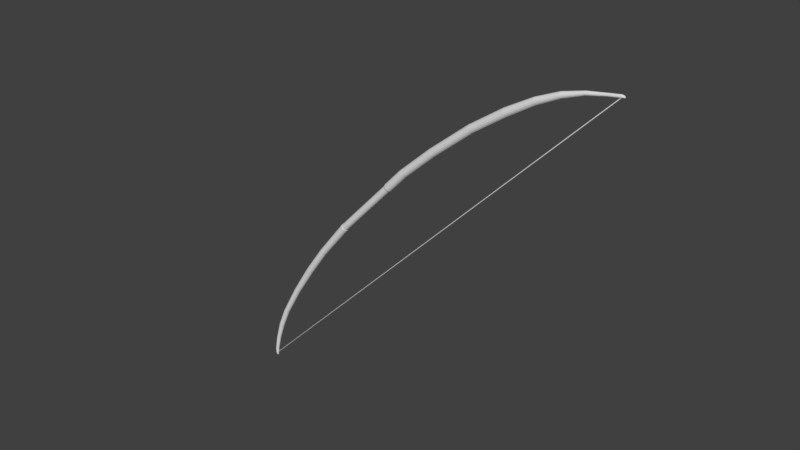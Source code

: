 # Source: Bow_01.blend  (saved by Blender 2.79.0; exported with 4.5.12 LTS)
import bpy
from mathutils import Matrix  # noqa: F401  (used for matrix-valued properties, if any)

bpy.ops.wm.read_factory_settings(use_empty=True)
scene = bpy.context.scene
scene.name = 'Scene'

# ---- collections
col_collection_1 = bpy.data.collections.new('Collection 1'); scene.collection.children.link(col_collection_1)

# ---- world
world_world = bpy.data.worlds.new('World'); scene.world = world_world
world_world.color = (0.05088, 0.05088, 0.05088)
world_world.use_sun_shadow = False
world_world.sun_shadow_jitter_overblur = 0.0
world_world.cycles.sampling_method = 'MANUAL'

# ---- meshes
me_cylinder_001 = bpy.data.meshes.new('Cylinder.001')
me_cylinder_001.from_pydata([(-103.8, 0.3389, -105.6), (106.9, -0.3613, 106.2), (-103.9, -0.303, -105.3), (107.3, -0.2348, 106.8), (-104.1, -0.1828, -105.3), (106.3, -0.2294, 106.2)], [], [(0, 1, 3, 2), (2, 3, 5, 4), (3, 1, 5), (4, 5, 1, 0), (0, 2, 4)])
me_cylinder_001.use_remesh_preserve_volume = False
me_cylinder_001.use_remesh_preserve_attributes = False
me_cylinder_001.use_mirror_vertex_groups = False
me_cylinder_001.update()
me_cylinder = bpy.data.meshes.new('Cylinder')
me_cylinder.from_pydata([(0.1951, 0.9808, -10.55), (0.1951, 0.9808, 10.55), (0.5556, 0.8315, -10.55), (0.5556, 0.8315, 10.55), (0.8315, 0.5556, -10.55), (0.8315, 0.5556, 10.55), (0.9808, 0.1951, -10.55), (0.9808, 0.1951, 10.55), (0.9808, -0.1951, -10.55), (0.9808, -0.1951, 10.55), (0.8315, -0.5556, -10.55), (0.8315, -0.5556, 10.55), (0.5556, -0.8315, -10.55), (0.5556, -0.8315, 10.55), (0.1951, -0.9808, -10.55), (0.1951, -0.9808, 10.55), (-0.1951, -0.9808, -10.55), (-0.1951, -0.9808, 10.55), (-0.5556, -0.8315, -10.55), (-0.5556, -0.8315, 10.55), (-0.8315, -0.5556, -10.55), (-0.8315, -0.5556, 10.55), (-0.9808, -0.1951, -10.55), (-0.9808, -0.1951, 10.55), (-0.9808, 0.1951, -10.55), (-0.9808, 0.1951, 10.55), (-0.8315, 0.5556, -10.55), (-0.8315, 0.5556, 10.55), (-0.5556, 0.8315, -10.55), (-0.5556, 0.8315, 10.55), (-0.1951, 0.9808, -10.55), (-0.1951, 0.9808, 10.55), (0.2278, 1.145, 10.96), (0.6488, 0.971, 10.96), (0.971, 0.6488, 10.96), (1.145, 0.2278, 10.96), (1.145, -0.2278, 10.96), (0.971, -0.6488, 10.96), (0.6488, -0.971, 10.96), (0.2278, -1.145, 10.96), (-0.2278, -1.145, 10.96), (-0.6488, -0.971, 10.96), (-0.971, -0.6488, 10.96), (-1.145, -0.2278, 10.96), (-1.145, 0.2278, 10.96), (-0.971, 0.6488, 10.96), (-0.6488, 0.971, 10.96), (-0.2278, 1.145, 10.96), (0.2278, 1.145, 17.91), (0.6488, 0.971, 17.91), (0.971, 0.6488, 17.91), (1.145, 0.2278, 17.91), (1.145, -0.2278, 17.91), (0.971, -0.6488, 17.91), (0.6488, -0.971, 17.91), (0.2278, -1.145, 17.91), (-0.2278, -1.145, 17.91), (-0.6488, -0.971, 17.91), (-0.971, -0.6488, 17.91), (-1.145, -0.2278, 17.91), (-1.145, 0.2278, 17.91), (-0.971, 0.6488, 17.91), (-0.6488, 0.971, 17.91), (-0.2278, 1.145, 17.91), (1.215, 1.145, 29.69), (1.631, 0.971, 29.63), (1.949, 0.6488, 29.58), (2.121, 0.2278, 29.55), (2.121, -0.2278, 29.55), (1.949, -0.6488, 29.58), (1.631, -0.971, 29.63), (1.215, -1.145, 29.69), (0.7653, -1.145, 29.77), (0.3495, -0.971, 29.83), (0.03137, -0.6488, 29.88), (-0.1408, -0.2278, 29.91), (-0.1408, 0.2278, 29.91), (0.03137, 0.6488, 29.88), (0.3495, 0.971, 29.83), (0.7653, 1.145, 29.77), (3.13, 1.145, 43.74), (3.541, 0.971, 43.65), (3.855, 0.6488, 43.58), (4.026, 0.2278, 43.54), (4.026, -0.2278, 43.54), (3.855, -0.6488, 43.58), (3.541, -0.971, 43.65), (3.13, -1.145, 43.74), (2.685, -1.145, 43.84), (2.274, -0.971, 43.93), (1.96, -0.6488, 44.0), (1.79, -0.2278, 44.04), (1.79, 0.2278, 44.04), (1.96, 0.6488, 44.0), (2.274, 0.971, 43.93), (2.685, 1.145, 43.84), (5.564, 1.145, 54.68), (5.975, 0.971, 54.59), (6.29, 0.6488, 54.52), (6.46, 0.2278, 54.48), (6.46, -0.2278, 54.48), (6.29, -0.6488, 54.52), (5.975, -0.971, 54.59), (5.564, -1.145, 54.68), (5.119, -1.145, 54.78), (4.709, -0.971, 54.87), (4.394, -0.6488, 54.94), (4.224, -0.2278, 54.98), (4.224, 0.2278, 54.98), (4.394, 0.6488, 54.94), (4.709, 0.971, 54.87), (5.119, 1.145, 54.78), (7.933, 0.9772, 62.92), (8.271, 0.8285, 62.8), (8.529, 0.5536, 62.7), (8.669, 0.1944, 62.65), (8.669, -0.1944, 62.65), (8.529, -0.5536, 62.7), (8.271, -0.8285, 62.8), (7.933, -0.9772, 62.92), (7.567, -0.9772, 63.05), (7.229, -0.8285, 63.17), (6.97, -0.5536, 63.26), (6.83, -0.1944, 63.32), (6.83, 0.1944, 63.32), (6.97, 0.5536, 63.26), (7.229, 0.8285, 63.17), (7.567, 0.9772, 63.05), (10.46, 0.818, 69.2), (10.71, 0.6935, 69.04), (10.91, 0.4634, 68.92), (11.01, 0.1627, 68.85), (11.01, -0.1627, 68.85), (10.91, -0.4634, 68.92), (10.71, -0.6935, 69.04), (10.46, -0.818, 69.2), (10.19, -0.818, 69.38), (9.933, -0.6935, 69.54), (9.739, -0.4634, 69.66), (9.634, -0.1627, 69.73), (9.634, 0.1627, 69.73), (9.739, 0.4634, 69.66), (9.933, 0.6935, 69.54), (10.19, 0.818, 69.38), (13.36, 0.5463, 74.41), (13.5, 0.4631, 74.28), (13.62, 0.3095, 74.17), (13.68, 0.1087, 74.12), (13.68, -0.1087, 74.12), (13.62, -0.3095, 74.17), (13.5, -0.4631, 74.28), (13.36, -0.5463, 74.41), (13.19, -0.5463, 74.56), (13.05, -0.4631, 74.69), (12.93, -0.3095, 74.8), (12.87, -0.1087, 74.85), (12.87, 0.1087, 74.85), (12.93, 0.3095, 74.8), (13.05, 0.4631, 74.69), (13.19, 0.5463, 74.56), (16.55, 0.417, 78.67), (16.65, 0.3535, 78.55), (16.72, 0.2362, 78.46), (16.76, 0.08294, 78.41), (16.76, -0.08295, 78.41), (16.72, -0.2362, 78.46), (16.65, -0.3535, 78.55), (16.55, -0.417, 78.67), (16.45, -0.417, 78.8), (16.35, -0.3535, 78.92), (16.28, -0.2362, 79.01), (16.24, -0.08295, 79.06), (16.24, 0.08294, 79.06), (16.28, 0.2362, 79.01), (16.35, 0.3535, 78.92), (16.45, 0.417, 78.8), (18.45, 0.417, 81.01), (18.55, 0.3535, 80.89), (18.62, 0.2362, 80.79), (18.66, 0.08293, 80.74), (18.66, -0.08296, 80.74), (18.62, -0.2362, 80.79), (18.55, -0.3535, 80.89), (18.45, -0.417, 81.01), (18.35, -0.417, 81.14), (18.25, -0.3535, 81.26), (18.18, -0.2362, 81.35), (18.14, -0.08295, 81.4), (18.14, 0.08293, 81.4), (18.18, 0.2362, 81.35), (18.25, 0.3535, 81.26), (18.35, 0.417, 81.14), (19.05, 0.2307, 81.62), (19.11, 0.1956, 81.55), (19.15, 0.1307, 81.5), (19.17, 0.04588, 81.47), (19.17, -0.0459, 81.47), (19.15, -0.1307, 81.5), (19.11, -0.1956, 81.55), (19.05, -0.2307, 81.62), (19.0, -0.2307, 81.69), (18.94, -0.1956, 81.76), (18.9, -0.1307, 81.81), (18.88, -0.0459, 81.83), (18.88, 0.04588, 81.83), (18.9, 0.1307, 81.81), (18.94, 0.1956, 81.76), (19.0, 0.2307, 81.69), (0.4957, 0.8315, -24.01), (0.2202, 0.5556, -24.03), (0.07107, 0.1951, -24.03), (0.07107, -0.1951, -24.03), (0.2202, -0.5556, -24.03), (0.4957, -0.8315, -24.01), (0.8557, -0.9808, -23.99), (1.245, -0.9808, -23.97), (1.605, -0.8315, -23.95), (1.881, -0.5556, -23.94), (2.03, -0.1951, -23.93), (2.03, 0.1951, -23.93), (1.881, 0.5556, -23.94), (1.605, 0.8315, -23.95), (1.245, 0.9808, -23.97), (0.8558, 0.9808, -23.99), (1.801, 0.8315, -33.12), (1.528, 0.5556, -33.16), (1.38, 0.1951, -33.18), (1.38, -0.1951, -33.18), (1.528, -0.5556, -33.16), (1.801, -0.8315, -33.12), (2.159, -0.9808, -33.07), (2.545, -0.9808, -33.02), (2.903, -0.8315, -32.97), (3.176, -0.5556, -32.94), (3.324, -0.1951, -32.92), (3.324, 0.1951, -32.92), (3.176, 0.5556, -32.94), (2.903, 0.8315, -32.97), (2.545, 0.9808, -33.02), (2.159, 0.9808, -33.07), (3.733, 0.7249, -43.04), (3.498, 0.4844, -43.09), (3.37, 0.1701, -43.12), (3.37, -0.1701, -43.12), (3.498, -0.4844, -43.09), (3.733, -0.7249, -43.04), (4.042, -0.8551, -42.98), (4.375, -0.8551, -42.91), (4.683, -0.7249, -42.85), (4.919, -0.4844, -42.81), (5.047, -0.1701, -42.78), (5.047, 0.1701, -42.78), (4.919, 0.4844, -42.81), (4.683, 0.7249, -42.85), (4.375, 0.8551, -42.91), (4.042, 0.8551, -42.98), (6.207, 0.6627, -52.68), (6.004, 0.4428, -52.76), (5.894, 0.1555, -52.81), (5.894, -0.1555, -52.81), (6.004, -0.4428, -52.76), (6.207, -0.6628, -52.68), (6.472, -0.7818, -52.56), (6.759, -0.7818, -52.44), (7.025, -0.6628, -52.33), (7.228, -0.4428, -52.25), (7.338, -0.1555, -52.2), (7.338, 0.1555, -52.2), (7.228, 0.4428, -52.25), (7.025, 0.6627, -52.33), (6.759, 0.7818, -52.44), (6.472, 0.7818, -52.56), (8.35, 0.6172, -58.38), (8.161, 0.4124, -58.46), (8.059, 0.1448, -58.5), (8.059, -0.1448, -58.5), (8.161, -0.4124, -58.46), (8.35, -0.6172, -58.38), (8.597, -0.728, -58.27), (8.865, -0.728, -58.16), (9.112, -0.6172, -58.06), (9.301, -0.4124, -57.98), (9.403, -0.1448, -57.94), (9.403, 0.1448, -57.94), (9.301, 0.4124, -57.98), (9.112, 0.6172, -58.06), (8.865, 0.728, -58.16), (8.597, 0.728, -58.27), (10.62, 0.5102, -62.92), (10.48, 0.3409, -63.0), (10.4, 0.1197, -63.05), (10.4, -0.1197, -63.05), (10.48, -0.3409, -63.0), (10.62, -0.5102, -62.92), (10.82, -0.6018, -62.81), (11.03, -0.6018, -62.69), (11.22, -0.5102, -62.58), (11.37, -0.3409, -62.5), (11.45, -0.1197, -62.45), (11.45, 0.1197, -62.45), (11.37, 0.3409, -62.5), (11.22, 0.5102, -62.58), (11.03, 0.6018, -62.69), (10.82, 0.6018, -62.81), (12.86, 0.4216, -66.53), (12.75, 0.2817, -66.61), (12.68, 0.09893, -66.66), (12.68, -0.09893, -66.66), (12.75, -0.2817, -66.61), (12.86, -0.4216, -66.53), (13.01, -0.4974, -66.43), (13.17, -0.4974, -66.31), (13.32, -0.4216, -66.2), (13.43, -0.2817, -66.12), (13.49, -0.09893, -66.08), (13.49, 0.09892, -66.08), (13.43, 0.2817, -66.12), (13.32, 0.4216, -66.2), (13.17, 0.4973, -66.31), (13.01, 0.4973, -66.43), (13.79, 0.3527, -67.59), (13.7, 0.2357, -67.66), (13.65, 0.08276, -67.7), (13.65, -0.08277, -67.7), (13.7, -0.2357, -67.66), (13.79, -0.3527, -67.59), (13.91, -0.4161, -67.5), (14.04, -0.4161, -67.39), (14.16, -0.3527, -67.3), (14.25, -0.2357, -67.23), (14.3, -0.08277, -67.19), (14.3, 0.08276, -67.19), (14.25, 0.2357, -67.23), (14.16, 0.3527, -67.3), (14.04, 0.4161, -67.39), (13.91, 0.4161, -67.5), (14.38, 0.2193, -68.05), (14.32, 0.1465, -68.09), (14.29, 0.05145, -68.12), (14.29, -0.05145, -68.12), (14.32, -0.1465, -68.09), (14.38, -0.2193, -68.05), (14.45, -0.2586, -67.99), (14.53, -0.2586, -67.93), (14.61, -0.2193, -67.87), (14.67, -0.1465, -67.82), (14.7, -0.05145, -67.8), (14.7, 0.05145, -67.8), (14.67, 0.1465, -67.82), (14.61, 0.2193, -67.87), (14.53, 0.2586, -67.93), (14.45, 0.2586, -67.99), (-0.5907, -0.9117, -10.79), (0.2323, 1.075, -10.79), (-1.057, -0.2139, -10.79), (0.9301, 0.6092, -10.79), (-0.8932, 0.6092, -10.79), (1.094, -0.2139, -10.79), (-0.1955, 1.075, -10.79), (0.6276, -0.9117, -10.79), (-0.1955, -1.075, -10.79), (1.094, 0.2139, -10.79), (-0.5907, 0.9117, -10.79), (-0.8932, -0.6092, -10.79), (0.9301, -0.6092, -10.79), (0.6276, 0.9117, -10.79), (-1.057, 0.2139, -10.79), (0.2323, -1.075, -10.79), (14.49, -1.515e-06, -67.96)], [], [(1, 3, 2, 0), (3, 5, 4, 2), (5, 7, 6, 4), (7, 9, 8, 6), (9, 11, 10, 8), (11, 13, 12, 10), (13, 15, 14, 12), (15, 17, 16, 14), (17, 19, 18, 16), (19, 21, 20, 18), (21, 23, 22, 20), (23, 25, 24, 22), (25, 27, 26, 24), (27, 29, 28, 26), (29, 31, 30, 28), (5, 34, 35, 7), (17, 15, 39, 40), (211, 210, 226, 227), (13, 11, 37, 38), (23, 43, 44, 25), (19, 41, 42, 21), (33, 32, 48, 49), (1, 32, 33, 3), (31, 29, 46, 47), (9, 7, 35, 36), (27, 25, 44, 45), (5, 3, 33, 34), (23, 21, 42, 43), (19, 17, 40, 41), (15, 13, 38, 39), (1, 31, 47, 32), (11, 9, 36, 37), (29, 27, 45, 46), (35, 51, 52, 36), (61, 60, 76, 77), (42, 58, 59, 43), (37, 36, 52, 53), (44, 43, 59, 60), (38, 37, 53, 54), (45, 44, 60, 61), (34, 33, 49, 50), (39, 38, 54, 55), (46, 45, 61, 62), (32, 47, 63, 48), (40, 39, 55, 56), (47, 46, 62, 63), (41, 40, 56, 57), (35, 34, 50, 51), (42, 41, 57, 58), (54, 53, 69, 70), (66, 65, 81, 82), (55, 54, 70, 71), (51, 50, 66, 67), (62, 61, 77, 78), (50, 49, 65, 66), (56, 55, 71, 72), (49, 48, 64, 65), (63, 62, 78, 79), (57, 56, 72, 73), (48, 63, 79, 64), (58, 57, 73, 74), (52, 51, 67, 68), (59, 58, 74, 75), (53, 52, 68, 69), (60, 59, 75, 76), (70, 86, 87, 71), (82, 81, 97, 98), (77, 93, 94, 78), (72, 71, 87, 88), (65, 64, 80, 81), (79, 78, 94, 95), (73, 72, 88, 89), (64, 79, 95, 80), (74, 73, 89, 90), (66, 82, 83, 67), (68, 67, 83, 84), (75, 74, 90, 91), (69, 68, 84, 85), (76, 75, 91, 92), (70, 69, 85, 86), (77, 76, 92, 93), (89, 88, 104, 105), (100, 99, 115, 116), (80, 95, 111, 96), (90, 89, 105, 106), (82, 98, 99, 83), (84, 83, 99, 100), (91, 90, 106, 107), (85, 84, 100, 101), (92, 91, 107, 108), (86, 85, 101, 102), (93, 92, 108, 109), (87, 86, 102, 103), (94, 93, 109, 110), (88, 87, 103, 104), (81, 80, 96, 97), (95, 94, 110, 111), (105, 121, 122, 106), (116, 132, 133, 117), (107, 106, 122, 123), (101, 100, 116, 117), (108, 107, 123, 124), (102, 101, 117, 118), (109, 108, 124, 125), (103, 102, 118, 119), (99, 98, 114, 115), (110, 109, 125, 126), (98, 97, 113, 114), (104, 103, 119, 120), (97, 96, 112, 113), (111, 110, 126, 127), (105, 104, 120, 121), (96, 111, 127, 112), (124, 123, 139, 140), (135, 134, 150, 151), (118, 117, 133, 134), (125, 124, 140, 141), (119, 118, 134, 135), (115, 114, 130, 131), (126, 125, 141, 142), (114, 113, 129, 130), (120, 119, 135, 136), (113, 112, 128, 129), (127, 126, 142, 143), (121, 120, 136, 137), (112, 127, 143, 128), (122, 121, 137, 138), (116, 115, 131, 132), (123, 122, 138, 139), (140, 156, 157, 141), (151, 167, 168, 152), (131, 130, 146, 147), (142, 141, 157, 158), (130, 129, 145, 146), (136, 135, 151, 152), (129, 128, 144, 145), (143, 142, 158, 159), (137, 136, 152, 153), (128, 143, 159, 144), (138, 137, 153, 154), (132, 131, 147, 148), (139, 138, 154, 155), (133, 132, 148, 149), (140, 139, 155, 156), (134, 133, 149, 150), (159, 158, 174, 175), (162, 178, 179, 163), (145, 144, 160, 161), (153, 152, 168, 169), (146, 145, 161, 162), (144, 159, 175, 160), (154, 153, 169, 170), (146, 162, 163, 147), (148, 147, 163, 164), (155, 154, 170, 171), (149, 148, 164, 165), (156, 155, 171, 172), (150, 149, 165, 166), (157, 156, 172, 173), (151, 150, 166, 167), (158, 157, 173, 174), (170, 169, 185, 186), (181, 180, 196, 197), (164, 163, 179, 180), (171, 170, 186, 187), (165, 164, 180, 181), (172, 171, 187, 188), (166, 165, 181, 182), (173, 172, 188, 189), (167, 166, 182, 183), (174, 173, 189, 190), (162, 161, 177, 178), (168, 167, 183, 184), (161, 160, 176, 177), (175, 174, 190, 191), (169, 168, 184, 185), (160, 175, 191, 176), (186, 202, 203, 187), (188, 187, 203, 204), (182, 181, 197, 198), (189, 188, 204, 205), (183, 182, 198, 199), (179, 178, 194, 195), (190, 189, 205, 206), (178, 177, 193, 194), (184, 183, 199, 200), (177, 176, 192, 193), (191, 190, 206, 207), (185, 184, 200, 201), (176, 191, 207, 192), (186, 185, 201, 202), (180, 179, 195, 196), (361, 219, 220, 355), (10, 12, 359, 364), (30, 0, 353, 358), (366, 210, 211, 354), (14, 16, 360, 367), (360, 352, 213, 214), (362, 208, 209, 356), (357, 364, 217, 218), (363, 354, 211, 212), (12, 14, 367, 359), (365, 355, 220, 221), (366, 356, 209, 210), (361, 357, 218, 219), (362, 358, 223, 208), (18, 20, 363, 352), (0, 2, 365, 353), (218, 217, 233, 234), (229, 228, 244, 245), (212, 211, 227, 228), (219, 218, 234, 235), (213, 212, 228, 229), (220, 219, 235, 236), (214, 213, 229, 230), (223, 222, 238, 239), (221, 220, 236, 237), (208, 223, 239, 224), (215, 214, 230, 231), (222, 221, 237, 238), (209, 208, 224, 225), (216, 215, 231, 232), (210, 209, 225, 226), (217, 216, 232, 233), (236, 235, 251, 252), (252, 251, 267, 268), (235, 234, 250, 251), (228, 227, 243, 244), (237, 236, 252, 253), (234, 233, 249, 250), (227, 226, 242, 243), (238, 237, 253, 254), (233, 232, 248, 249), (226, 225, 241, 242), (239, 238, 254, 255), (232, 231, 247, 248), (225, 224, 240, 241), (231, 230, 246, 247), (224, 239, 255, 240), (230, 229, 245, 246), (246, 245, 261, 262), (267, 266, 282, 283), (253, 252, 268, 269), (245, 244, 260, 261), (251, 250, 266, 267), (254, 253, 269, 270), (244, 243, 259, 260), (250, 249, 265, 266), (255, 254, 270, 271), (243, 242, 258, 259), (249, 248, 264, 265), (242, 241, 257, 258), (248, 247, 263, 264), (241, 240, 256, 257), (247, 246, 262, 263), (240, 255, 271, 256), (261, 260, 276, 277), (282, 281, 297, 298), (270, 269, 285, 286), (260, 259, 275, 276), (266, 265, 281, 282), (271, 270, 286, 287), (259, 258, 274, 275), (265, 264, 280, 281), (258, 257, 273, 274), (264, 263, 279, 280), (257, 256, 272, 273), (263, 262, 278, 279), (256, 271, 287, 272), (262, 261, 277, 278), (268, 267, 283, 284), (269, 268, 284, 285), (276, 275, 291, 292), (297, 296, 312, 313), (287, 286, 302, 303), (275, 274, 290, 291), (281, 280, 296, 297), (274, 273, 289, 290), (280, 279, 295, 296), (273, 272, 288, 289), (279, 278, 294, 295), (272, 287, 303, 288), (278, 277, 293, 294), (284, 283, 299, 300), (285, 284, 300, 301), (277, 276, 292, 293), (283, 282, 298, 299), (286, 285, 301, 302), (291, 290, 306, 307), (312, 311, 327, 328), (290, 289, 305, 306), (296, 295, 311, 312), (289, 288, 304, 305), (295, 294, 310, 311), (288, 303, 319, 304), (294, 293, 309, 310), (303, 302, 318, 319), (300, 299, 315, 316), (301, 300, 316, 317), (293, 292, 308, 309), (299, 298, 314, 315), (302, 301, 317, 318), (292, 291, 307, 308), (298, 297, 313, 314), (306, 305, 321, 322), (327, 326, 342, 343), (305, 304, 320, 321), (311, 310, 326, 327), (304, 319, 335, 320), (310, 309, 325, 326), (319, 318, 334, 335), (316, 315, 331, 332), (317, 316, 332, 333), (309, 308, 324, 325), (315, 314, 330, 331), (318, 317, 333, 334), (308, 307, 323, 324), (314, 313, 329, 330), (307, 306, 322, 323), (313, 312, 328, 329), (321, 320, 336, 337), (320, 335, 351, 336), (326, 325, 341, 342), (335, 334, 350, 351), (332, 331, 347, 348), (333, 332, 348, 349), (325, 324, 340, 341), (331, 330, 346, 347), (334, 333, 349, 350), (324, 323, 339, 340), (330, 329, 345, 346), (323, 322, 338, 339), (329, 328, 344, 345), (322, 321, 337, 338), (328, 327, 343, 344), (342, 341, 368), (336, 351, 368), (4, 6, 361, 355), (343, 342, 368), (337, 336, 368), (344, 343, 368), (338, 337, 368), (345, 344, 368), (339, 338, 368), (348, 347, 368), (346, 345, 368), (340, 339, 368), (349, 368, 350), (347, 346, 368), (341, 340, 368), (348, 368, 349), (351, 350, 368), (26, 28, 362, 356), (8, 10, 364, 357), (360, 214, 215, 367), (22, 24, 366, 354), (365, 221, 222, 353), (364, 359, 216, 217), (363, 212, 213, 352), (28, 30, 358, 362), (6, 8, 357, 361), (24, 26, 356, 366), (2, 4, 355, 365), (20, 22, 354, 363), (16, 18, 352, 360), (359, 367, 215, 216), (353, 222, 223, 358), (30, 31, 1, 0)])
me_cylinder.use_remesh_preserve_volume = False
me_cylinder.use_remesh_preserve_attributes = False
me_cylinder.use_mirror_vertex_groups = False
me_cylinder.update()

# ---- objects
ob_cylinder_001 = bpy.data.objects.new('Cylinder.001', me_cylinder_001)
ob_cylinder = bpy.data.objects.new('Cylinder', me_cylinder)

# ---- transforms, parenting, visibility, modifiers, constraints
ob_cylinder_001.location = (0.0, 0.0, 0.0)
ob_cylinder_001.scale = (0.04456, 0.04456, 0.04456)
ob_cylinder_001.lineart.crease_threshold = 0.0
ob_cylinder.location = (-1.412, 0.0, 0.5896)
ob_cylinder.rotation_euler = (0.0, 0.7525, 0.0)
ob_cylinder.scale = (0.08945, 0.08945, 0.08945)
ob_cylinder.lineart.crease_threshold = 0.0

# ---- collection membership
col_collection_1.objects.link(ob_cylinder_001)
col_collection_1.objects.link(ob_cylinder)

# ---- scene / render settings (as saved in the file)
scene.frame_start = 1; scene.frame_end = 250; scene.frame_set(1)
scene.render.engine = 'BLENDER_EEVEE_NEXT'
scene.render.resolution_percentage = 50
scene.render.dither_intensity = 0.0
scene.cycles.use_denoising = False
scene.cycles.samples = 128
scene.cycles.sampling_pattern = 'TABULATED_SOBOL'
scene.cycles.use_adaptive_sampling = False
scene.cycles.use_light_tree = False
scene.cycles.blur_glossy = 0.0
scene.cycles.sample_clamp_indirect = 0.0
scene.view_settings.view_transform = 'Standard'
bpy.context.view_layer.update()

# ---- added for rendering (the .blend has no active camera and no usable light): camera, sun
cam_auto = bpy.data.cameras.new('AutoCamera')
cam_auto.lens = 50.0
cam_auto.sensor_width = 36.0
cam_auto.clip_end = 1000.0
ob_auto_camera = bpy.data.objects.new('AutoCamera', cam_auto)
scene.collection.objects.link(ob_auto_camera)
ob_auto_camera.location = (13.6861, -16.9079, 11.7585)
ob_auto_camera.rotation_euler = (1.09748, -7.21219e-08, 0.694738)
scene.camera = ob_auto_camera
light_auto_sun = bpy.data.lights.new('AutoSun', 'SUN')
light_auto_sun.energy = 3.0
light_auto_sun.angle = 0.0523599
ob_auto_sun = bpy.data.objects.new('AutoSun', light_auto_sun)
scene.collection.objects.link(ob_auto_sun)
ob_auto_sun.rotation_euler = (0.872665, 0.174533, 0.523599)
bpy.context.view_layer.update()

